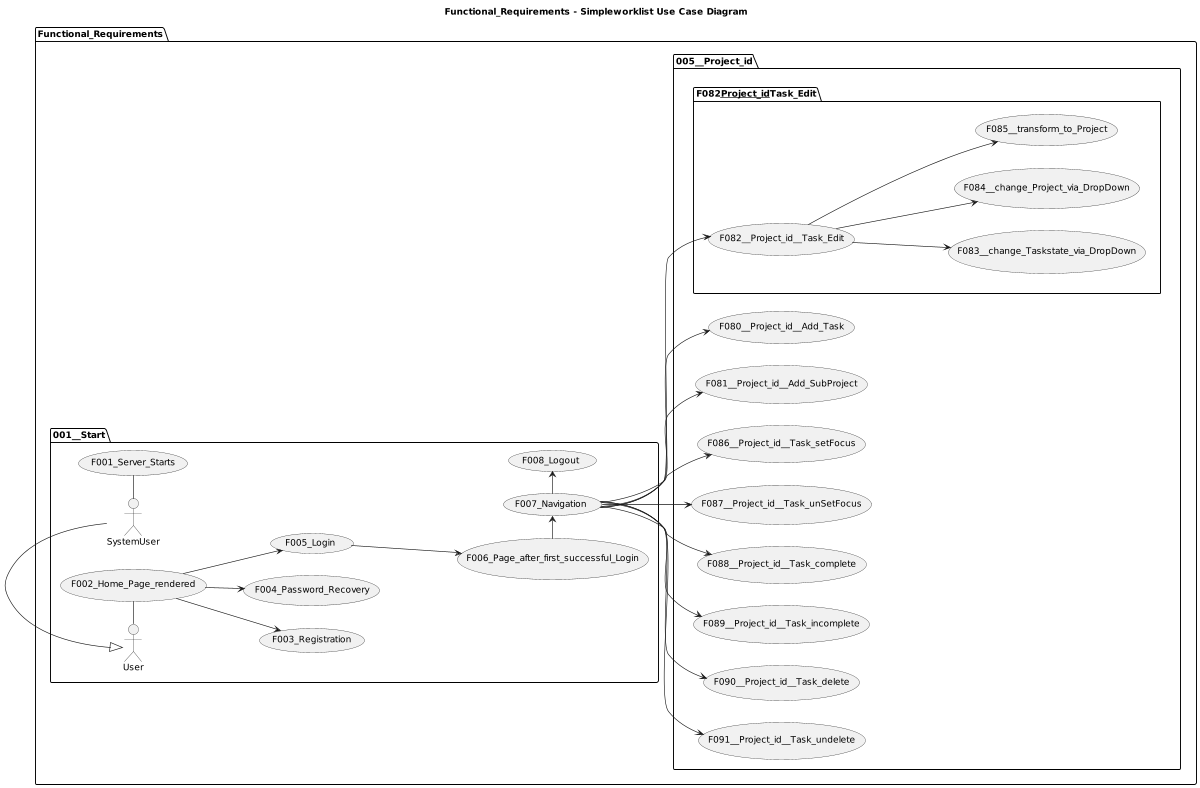

The diagram above was rendered by PlantUML. Its source (embedded in the PNG):
@startuml

title Functional_Requirements - Simpleworklist Use Case Diagram

left to right direction
'top to bottom direction

'https://plantuml.com/use-case-diagram

scale 1200 width

package Functional_Requirements {

  package 001__Start {
    SystemUser - (F001_Server_Starts)
    User - (F002_Home_Page_rendered)
    (F002_Home_Page_rendered) --> (F003_Registration)
    (F002_Home_Page_rendered) --> (F004_Password_Recovery)
    (F002_Home_Page_rendered) --> (F005_Login)
    (F005_Login) ---> (F006_Page_after_first_successful_Login)
    (F006_Page_after_first_successful_Login) -> (F007_Navigation)
    (F007_Navigation) -> (F008_Logout)

    User <|- SystemUser
  }

  package 005__Project_id {
    (F007_Navigation) --> (F080__Project_id__Add_Task)
    (F007_Navigation) --> (F081__Project_id__Add_SubProject)
    (F007_Navigation) --> (F082__Project_id__Task_Edit)
    package F082__Project_id__Task_Edit {
      (F082__Project_id__Task_Edit) ---> (F083__change_Taskstate_via_DropDown)
      (F082__Project_id__Task_Edit) ---> (F084__change_Project_via_DropDown)
      (F082__Project_id__Task_Edit) ---> (F085__transform_to_Project)
    }
    (F007_Navigation) --> (F086__Project_id__Task_setFocus)
    (F007_Navigation) --> (F087__Project_id__Task_unSetFocus)
    (F007_Navigation) --> (F088__Project_id__Task_complete)
    (F007_Navigation) --> (F089__Project_id__Task_incomplete)
    (F007_Navigation) --> (F090__Project_id__Task_delete)
    (F007_Navigation) --> (F091__Project_id__Task_undelete)
  }

}
@enduml